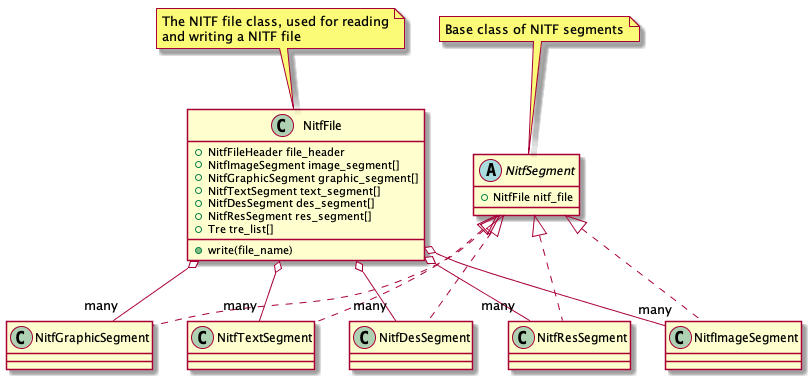

The diagram above was rendered by PlantUML. Its source (embedded in the PNG):
@startuml
class NitfFile {
   +write(file_name)
   +NitfFileHeader file_header
   +NitfImageSegment image_segment[]
   +NitfGraphicSegment graphic_segment[]
   +NitfTextSegment text_segment[]
   +NitfDesSegment des_segment[]
   +NitfResSegment res_segment[]
   +Tre tre_list[]
}
note top
   The NITF file class, used for reading
   and writing a NITF file
end note

abstract class NitfSegment {
   +NitfFile nitf_file
}
note top
   Base class of NITF segments
end note

class NitfImageSegment

class NitfGraphicSegment

class NitfTextSegment

class NitfDesSegment

class NitfResSegment

NitfSegment <|.. NitfImageSegment
NitfSegment <|.. NitfGraphicSegment
NitfSegment <|.. NitfTextSegment
NitfSegment <|.. NitfDesSegment
NitfSegment <|.. NitfResSegment
NitfFile o-- "many" NitfImageSegment
NitfFile o-- "many" NitfGraphicSegment
NitfFile o-- "many" NitfTextSegment
NitfFile o-- "many" NitfDesSegment
NitfFile o-- "many" NitfResSegment

@enduml